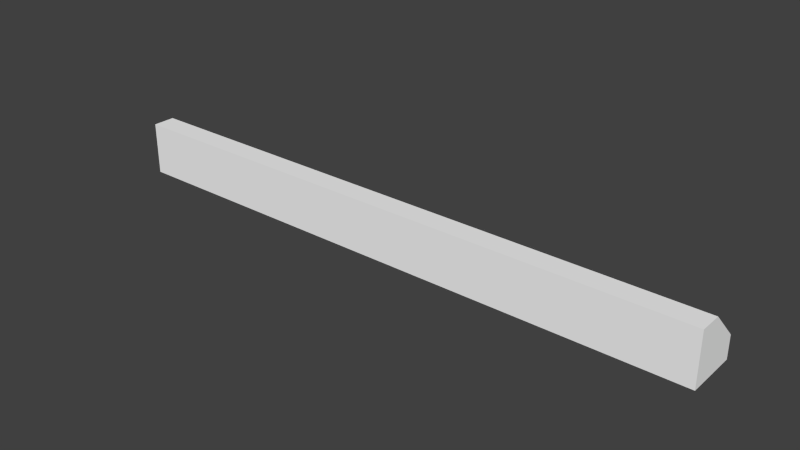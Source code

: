 # Source: Detail_C1.blend  (saved by Blender 2.76.0; exported with 4.5.12 LTS)
import bpy
from mathutils import Matrix  # noqa: F401  (used for matrix-valued properties, if any)

bpy.ops.wm.read_factory_settings(use_empty=True)
scene = bpy.context.scene
scene.name = 'Scene'

# ---- collections
col_collection_1 = bpy.data.collections.new('Collection 1'); scene.collection.children.link(col_collection_1)

# ---- materials (node trees are filled in below, after node groups)
mat_white_melamine = bpy.data.materials.new('White Melamine')
mat_white_melamine.alpha_threshold = 0.0
mat_white_melamine.roughness = 0.5
mat_white_melamine.line_color = (0.0, 0.0, 0.0, 1.0)

# ---- material node trees
mat_white_melamine.use_nodes = True; mat_white_melamine.node_tree.nodes.clear()
_N = mat_white_melamine.node_tree.nodes; _L = mat_white_melamine.node_tree.links
n0 = _N.new('NodeFrame'); n0.name = 'Cycles'; n0.location = (-143, 406)
n0.label = 'Cycles'
n0.width = 593
n1 = _N.new('NodeFrame'); n1.name = 'Blender Internal'; n1.location = (-66, 957)
n1.label = 'Blender Internal'
n1.width = 455
n2 = _N.new('ShaderNodeOutputMaterial'); n2.name = 'Material Output'; n2.location = (443, -106)
n2.width = 120
n3 = _N.new('ShaderNodeBsdfDiffuse'); n3.name = 'Diffuse BSDF'; n3.location = (30, -30)
n3.inputs[0].default_value = (0.9425, 0.9425, 0.9425, 1.0)
n4 = _N.new('ShaderNodeMixShader'); n4.name = 'Mix Shader'; n4.location = (238, -99)
n4.width = 150
n4.inputs[0].default_value = 0.02
n5 = _N.new('ShaderNodeBsdfAnisotropic'); n5.name = 'Glossy BSDF'; n5.location = (31, -180)
n5.distribution = 'BECKMANN'
n5.inputs[1].default_value = 0.3162
n6 = _N.new('NodeUndefined'); n6.name = 'Material'; n6.location = (30, -30)
n6.inputs[0].default_value = (0.8, 0.8, 0.8, 1.0)
n6.inputs[1].default_value = (1.0, 1.0, 1.0, 1.0)
n6.inputs[2].default_value = 0.8
n6.inputs[3].default_value = (0.0, 0.0, 0.0)
n7 = _N.new('NodeUndefined'); n7.name = 'Output'; n7.location = (285, -148)
n2.parent = n0
n3.parent = n0
n4.parent = n0
n5.parent = n0
n6.parent = n1
n7.parent = n1
_L.new(n3.outputs[0], n4.inputs[1])
_L.new(n5.outputs[0], n4.inputs[2])
_L.new(n4.outputs[0], n2.inputs[0])
_L.new(n6.outputs[0], n7.inputs[0])
_L.new(n6.outputs[1], n7.inputs[1])
n2.is_active_output = True

# ---- world
world_world = bpy.data.worlds.new('World'); scene.world = world_world
world_world.color = (0.05088, 0.05088, 0.05088)
world_world.use_sun_shadow = False
world_world.sun_shadow_jitter_overblur = 0.0
world_world.cycles.sampling_method = 'MANUAL'
world_world.cycles.sample_map_resolution = 256

# ---- meshes
me_base_point = bpy.data.meshes.new('Base Point')
me_base_point.from_pydata([(0.0, 0.0, 0.0)], [], [])
me_base_point.use_remesh_preserve_volume = False
me_base_point.use_remesh_preserve_attributes = False
me_base_point.use_mirror_vertex_groups = False
me_base_point.update()
me_new_mesh = bpy.data.meshes.new('New Mesh')
me_new_mesh.from_pydata([(0.0, 0.04426, -7.523e-09), (0.508, 0.04426, -4.85e-08), (0.0, 9.385e-09, 0.04426), (0.508, 4.105e-08, 0.04426), (0.0, 0.0, 0.0), (0.508, 4.284e-08, -4.284e-08), (0.0, 0.01885, 0.04426), (0.0, 0.04426, 0.01885), (0.508, 0.04426, 0.01885), (0.508, 0.01885, 0.04426)], [], [(6, 7, 0, 4, 2), (1, 5, 4, 0), (5, 3, 2, 4), (3, 5, 1, 8, 9), (3, 9, 6, 2), (6, 9, 8, 7), (8, 1, 0, 7)])
_uv = me_new_mesh.uv_layers.new(name='UVMap')
_uv.uv.foreach_set('vector', [-0.3257, -0.3076, -0.4258, -0.04811, -0.5, -0.04811, -0.5, -0.5, -0.3257, -0.5, -0.5, 1.048, -0.5, 0.5962, 1.5, 0.5962, 1.5, 1.048, -0.5, 1.5, -0.5, 1.048, 1.5, 1.048, 1.5, 1.5, -0.1515, -0.5, -0.1515, -0.04811, -0.3257, -0.04811, -0.3257, -0.2405, -0.2257, -0.5, -0.5, 0.1443, -0.5, -0.04811, 1.5, -0.04811, 1.5, 0.1443, -0.5, 0.1443, 1.5, 0.1443, 1.5, 0.4038, -0.5, 0.4038, 1.5, 0.4038, 1.5, 0.5962, -0.5, 0.5962, -0.5, 0.4038])
me_new_mesh.materials.append(mat_white_melamine)
me_new_mesh.use_remesh_preserve_volume = False
me_new_mesh.use_remesh_preserve_attributes = False
me_new_mesh.use_mirror_vertex_groups = False
me_new_mesh.update()
me_cage = bpy.data.meshes.new('CAGE')
me_cage.from_pydata([(0.0, 0.0, 0.0), (0.0, 0.6096, 0.0), (0.6096, 0.6096, 0.0), (0.6096, 0.0, 0.0), (0.0, 0.0, 0.6096), (0.0, 0.6096, 0.6096), (0.6096, 0.6096, 0.6096), (0.6096, 0.0, 0.6096)], [], [(0, 1, 2, 3), (4, 7, 6, 5), (0, 4, 5, 1), (1, 5, 6, 2), (2, 6, 7, 3), (4, 0, 3, 7)])
me_cage.use_remesh_preserve_volume = False
me_cage.use_remesh_preserve_attributes = False
me_cage.use_mirror_vertex_groups = False
me_cage.update()

# ---- objects
ob_bpassembly_new_assembly = bpy.data.objects.new('BPASSEMBLY.New Assembly', me_base_point)
ob_vpdimz_new_assembly = bpy.data.objects.new('VPDIMZ.New Assembly', None)
ob_vpdimy_new_assembly = bpy.data.objects.new('VPDIMY.New Assembly', None)
ob_vpdimx_new_assembly = bpy.data.objects.new('VPDIMX.New Assembly', None)
ob_mesh_new_assembly_new_mesh = bpy.data.objects.new('MESH.New Assembly.New Mesh', me_new_mesh)
ob_cage_new_assembly_cage = bpy.data.objects.new('CAGE.New Assembly.CAGE', me_cage)

# ---- transforms, parenting, visibility, modifiers, constraints
ob_bpassembly_new_assembly.location = (0.0, 0.0, 0.0)
ob_bpassembly_new_assembly.lineart.crease_threshold = 0.0
ob_vpdimz_new_assembly.parent = ob_bpassembly_new_assembly
ob_vpdimz_new_assembly.location = (0.0, 0.0, 0.04445)
ob_vpdimz_new_assembly.lock_location = (True, True, True)
ob_vpdimz_new_assembly.empty_display_size = 0.3048
ob_vpdimz_new_assembly.empty_image_offset = (0.0, 0.0)
ob_vpdimz_new_assembly.lineart.crease_threshold = 0.0
ob_vpdimy_new_assembly.parent = ob_bpassembly_new_assembly
ob_vpdimy_new_assembly.location = (0.0, 0.04445, 0.0)
ob_vpdimy_new_assembly.lock_location = (True, True, True)
ob_vpdimy_new_assembly.empty_display_size = 0.3048
ob_vpdimy_new_assembly.empty_image_offset = (0.0, 0.0)
ob_vpdimy_new_assembly.lineart.crease_threshold = 0.0
ob_vpdimx_new_assembly.parent = ob_bpassembly_new_assembly
ob_vpdimx_new_assembly.location = (0.508, 0.0, 0.0)
ob_vpdimx_new_assembly.lock_location = (False, True, True)
ob_vpdimx_new_assembly.empty_display_size = 0.3048
ob_vpdimx_new_assembly.empty_image_offset = (0.0, 0.0)
ob_vpdimx_new_assembly.lineart.crease_threshold = 0.0
ob_mesh_new_assembly_new_mesh.parent = ob_bpassembly_new_assembly
ob_mesh_new_assembly_new_mesh.location = (0.0, 0.0, 0.0)
ob_mesh_new_assembly_new_mesh.scale = (1.0, 1.004, 1.004)
ob_mesh_new_assembly_new_mesh.lock_location = (True, True, True)
ob_mesh_new_assembly_new_mesh.lineart.crease_threshold = 0.0
_vg = ob_mesh_new_assembly_new_mesh.vertex_groups.new(name='X Dimension')
_vg = ob_mesh_new_assembly_new_mesh.vertex_groups.new(name='Y Dimension')
_vg = ob_mesh_new_assembly_new_mesh.vertex_groups.new(name='Z Dimension')
_m = ob_mesh_new_assembly_new_mesh.modifiers.new('Hook-VPDIMX.New Assembly', 'HOOK')
_m.center = (0.508, 0.0, 0.0)
_m.matrix_inverse = ((1.0, 0.0, 0.0, -0.508), (0.0, 1.004, 0.0, 0.0), (0.0, 0.0, 1.004, 0.0), (0.0, 0.0, 0.0, 1.0))
_m.object = ob_vpdimx_new_assembly
ob_cage_new_assembly_cage.parent = ob_bpassembly_new_assembly
ob_cage_new_assembly_cage.location = (0.0, 0.0, 0.0)
ob_cage_new_assembly_cage.lock_location = (True, True, True)
ob_cage_new_assembly_cage.lock_rotation = (True, True, True)
ob_cage_new_assembly_cage.hide_select = True
ob_cage_new_assembly_cage.visible_camera = False
ob_cage_new_assembly_cage.visible_diffuse = False
ob_cage_new_assembly_cage.visible_glossy = False
ob_cage_new_assembly_cage.visible_transmission = False
ob_cage_new_assembly_cage.visible_shadow = False
ob_cage_new_assembly_cage.display_type = 'WIRE'
ob_cage_new_assembly_cage.lineart.crease_threshold = 0.0
_vg = ob_cage_new_assembly_cage.vertex_groups.new(name='X Dimension')
_vg = ob_cage_new_assembly_cage.vertex_groups.new(name='Y Dimension')
_vg = ob_cage_new_assembly_cage.vertex_groups.new(name='Z Dimension')
_m = ob_cage_new_assembly_cage.modifiers.new('Hook-VPDIMX.New Assembly', 'HOOK')
_m.center = (0.6096, 0.0, 0.0)
_m.matrix_inverse = ((1.0, 0.0, 0.0, -0.6096), (0.0, 1.0, 0.0, 0.0), (0.0, 0.0, 1.0, 0.0), (0.0, 0.0, 0.0, 1.0))
_m.object = ob_vpdimx_new_assembly
_m = ob_cage_new_assembly_cage.modifiers.new('Hook-VPDIMY.New Assembly', 'HOOK')
_m.center = (0.0, 0.6096, 0.0)
_m.matrix_inverse = ((1.0, 0.0, 0.0, 0.0), (0.0, 1.0, 0.0, -0.6096), (0.0, 0.0, 1.0, 0.0), (0.0, 0.0, 0.0, 1.0))
_m.object = ob_vpdimy_new_assembly
_m = ob_cage_new_assembly_cage.modifiers.new('Hook-VPDIMZ.New Assembly', 'HOOK')
_m.center = (0.0, 0.0, 0.6096)
_m.matrix_inverse = ((1.0, 0.0, 0.0, 0.0), (0.0, 1.0, 0.0, 0.0), (0.0, 0.0, 1.0, -0.6096), (0.0, 0.0, 0.0, 1.0))
_m.object = ob_vpdimz_new_assembly

# ---- collection membership
col_collection_1.objects.link(ob_bpassembly_new_assembly)
col_collection_1.objects.link(ob_vpdimz_new_assembly)
col_collection_1.objects.link(ob_vpdimy_new_assembly)
col_collection_1.objects.link(ob_vpdimx_new_assembly)
col_collection_1.objects.link(ob_mesh_new_assembly_new_mesh)
col_collection_1.objects.link(ob_cage_new_assembly_cage)

# ---- scene / render settings (as saved in the file)
scene.frame_start = 1; scene.frame_end = 250; scene.frame_set(1)
scene.render.engine = 'CYCLES'
scene.render.resolution_percentage = 50
scene.render.dither_intensity = 0.0
scene.cycles.use_denoising = False
scene.cycles.samples = 100
scene.cycles.sampling_pattern = 'TABULATED_SOBOL'
scene.cycles.light_sampling_threshold = 0.0
scene.cycles.use_adaptive_sampling = False
scene.cycles.use_light_tree = False
scene.cycles.caustics_reflective = False
scene.cycles.caustics_refractive = False
scene.cycles.blur_glossy = 0.0
scene.cycles.max_bounces = 6
scene.cycles.pixel_filter_type = 'GAUSSIAN'
scene.cycles.sample_clamp_direct = 1.0
scene.cycles.sample_clamp_indirect = 1.0
scene.view_settings.view_transform = 'Standard'
bpy.context.view_layer.update()

# ---- added for rendering (the .blend has no active camera and no usable light): camera, sun
cam_auto = bpy.data.cameras.new('AutoCamera')
cam_auto.lens = 50.0
cam_auto.sensor_width = 36.0
cam_auto.clip_end = 1000.0
ob_auto_camera = bpy.data.objects.new('AutoCamera', cam_auto)
scene.collection.objects.link(ob_auto_camera)
ob_auto_camera.location = (0.727599, -0.546094, 0.401104)
ob_auto_camera.rotation_euler = (1.09748, -7.21219e-08, 0.694738)
scene.camera = ob_auto_camera
light_auto_sun = bpy.data.lights.new('AutoSun', 'SUN')
light_auto_sun.energy = 3.0
light_auto_sun.angle = 0.0523599
ob_auto_sun = bpy.data.objects.new('AutoSun', light_auto_sun)
scene.collection.objects.link(ob_auto_sun)
ob_auto_sun.rotation_euler = (0.872665, 0.174533, 0.523599)
bpy.context.view_layer.update()
